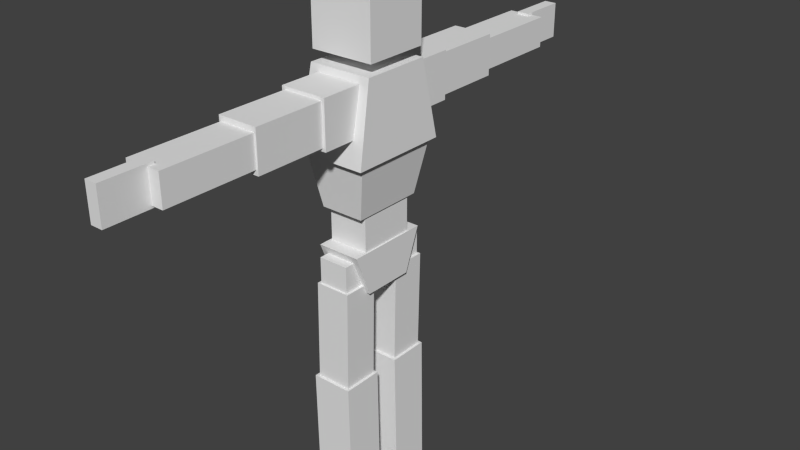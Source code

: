 # Source: TestBody.blend  (saved by Blender 2.74.0; exported with 4.5.12 LTS)
import bpy
from mathutils import Matrix  # noqa: F401  (used for matrix-valued properties, if any)

bpy.ops.wm.read_factory_settings(use_empty=True)
scene = bpy.context.scene
scene.name = 'Scene'

# ---- collections
col_collection_1 = bpy.data.collections.new('Collection 1'); scene.collection.children.link(col_collection_1)

# ---- materials (node trees are filled in below, after node groups)
mat_material = bpy.data.materials.new('Material')
mat_material.alpha_threshold = 0.0
mat_material.use_transparent_shadow = False
mat_material.roughness = 0.5
mat_material.line_color = (0.0, 0.0, 0.0, 1.0)

# ---- material node trees

# ---- world
world_world = bpy.data.worlds.new('World'); scene.world = world_world
world_world.color = (0.05088, 0.05088, 0.05088)
world_world.use_sun_shadow = False
world_world.sun_shadow_jitter_overblur = 0.0
world_world.cycles.sampling_method = 'MANUAL'
world_world.cycles.sample_map_resolution = 256

# ---- meshes
me_cube = bpy.data.meshes.new('Cube')
me_cube.from_pydata([(0.2608, 0.25, 3.541), (0.2608, -0.25, 3.541), (0.2608, -0.25, 4.041), (0.2608, -0.27, 3.458), (0.2862, -0.3899, 2.858), (0.2862, 0.3899, 2.858), (0.2628, -0.3476, 2.882), (0.2628, 0.3476, 2.882), (0.1815, -0.28, 2.44), (0.1815, 0.28, 2.44), (0.1677, -0.2214, 2.479), (0.1677, -0.2214, 2.132), (-0.1461, 0.2214, 2.132), (-0.1461, -0.2214, 2.132), (0.18, -0.3276, 2.165), (0.18, 0.3276, 2.165), (0.18, -0.1995, 1.835), (0.18, 0.1995, 1.835), (-0.1585, -0.1995, 1.835), (0.1917, -0.2323, 3.045), (0.1917, -0.2323, 3.407), (0.1917, -0.6058, 3.045), (0.1917, -0.6058, 3.407), (-0.1701, -0.2323, 3.045), (-0.1701, -0.2323, 3.407), (-0.1701, -0.6058, 3.045), (-0.1701, -0.6058, 3.407), (0.1677, -0.533, 3.069), (0.1677, -0.533, 3.383), (0.1677, -1.157, 3.069), (0.1677, -1.157, 3.383), (-0.1461, -0.533, 3.069), (-0.1461, -0.533, 3.383), (-0.1461, -1.157, 3.069), (-0.1461, -1.157, 3.383), (-0.1296, -1.141, 3.108), (0.1512, -1.141, 3.108), (-0.1296, -1.857, 3.108), (0.1512, -1.857, 3.108), (-0.1296, -1.141, 3.344), (0.1512, -1.141, 3.344), (-0.1296, -1.857, 3.344), (0.1512, -1.857, 3.344), (-0.03676, -1.807, 3.09), (0.05835, -1.807, 3.09), (-0.03676, -2.193, 3.09), (0.05835, -2.193, 3.09), (-0.03676, -1.807, 3.363), (0.05835, -1.807, 3.363), (-0.03676, -2.193, 3.363), (0.05835, -2.193, 3.363), (0.1291, -0.1689, 1.82), (0.1291, -0.1689, 2.104), (0.1291, -0.3828, 1.82), (0.1291, -0.3828, 2.104), (-0.1075, -0.1689, 1.82), (-0.1075, -0.1689, 2.104), (-0.1075, -0.3828, 1.82), (-0.1075, -0.3828, 2.104), (0.1335, -0.1197, 1.037), (0.1497, -0.1197, 1.9), (0.1335, -0.3975, 1.037), (0.1497, -0.3975, 1.9), (-0.1443, -0.1197, 1.037), (-0.1281, -0.1197, 1.9), (-0.1443, -0.3975, 1.037), (-0.1281, -0.3975, 1.9), (0.1711, -0.09833, 0.04092), (0.1549, -0.09833, 1.115), (0.1711, -0.4189, 0.04092), (0.1549, -0.4189, 1.115), (-0.1495, -0.09833, 0.04092), (-0.1657, -0.09833, 1.115), (-0.1495, -0.4189, 0.04092), (-0.1657, -0.4189, 1.115), (0.06159, -0.1201, -0.003274), (0.06159, -0.1201, 0.1116), (0.06159, -0.3917, -0.003274), (0.06159, -0.3917, 0.1116), (-0.2348, -0.1201, -0.003274), (-0.2348, -0.1201, 0.1116), (-0.2348, -0.3917, -0.003274), (-0.2348, -0.3917, 0.1116), (-0.2392, 0.25, 3.541), (-0.2392, -0.25, 3.541), (-0.2392, 0.25, 4.041), (-0.2392, -0.25, 4.041), (0.2608, 0.25, 4.041), (0.2608, 0.27, 3.458), (-0.2392, -0.27, 3.458), (-0.2392, 0.27, 3.458), (-0.2646, -0.3899, 2.858), (-0.2646, 0.3899, 2.858), (-0.2412, -0.3476, 2.882), (-0.2412, 0.3476, 2.882), (-0.1599, -0.28, 2.44), (-0.1599, 0.28, 2.44), (0.1677, 0.2214, 2.479), (-0.1461, -0.2214, 2.479), (-0.1461, 0.2214, 2.479), (0.1677, 0.2214, 2.132), (-0.1585, -0.3276, 2.165), (-0.1585, 0.3276, 2.165), (-0.1585, 0.1995, 1.835), (0.1917, 0.2323, 3.045), (0.1917, 0.2323, 3.407), (0.1917, 0.6058, 3.045), (0.1917, 0.6058, 3.407), (-0.1701, 0.2323, 3.045), (-0.1701, 0.2323, 3.407), (-0.1701, 0.6058, 3.045), (-0.1701, 0.6058, 3.407), (0.1677, 0.533, 3.069), (0.1677, 0.533, 3.383), (0.1677, 1.157, 3.069), (0.1677, 1.157, 3.383), (-0.1461, 0.533, 3.069), (-0.1461, 0.533, 3.383), (-0.1461, 1.157, 3.069), (-0.1461, 1.157, 3.383), (-0.1296, 1.141, 3.108), (0.1512, 1.141, 3.108), (-0.1296, 1.857, 3.108), (0.1512, 1.857, 3.108), (-0.1296, 1.141, 3.344), (0.1512, 1.141, 3.344), (-0.1296, 1.857, 3.344), (0.1512, 1.857, 3.344), (-0.03676, 1.807, 3.09), (0.05835, 1.807, 3.09), (-0.03676, 2.193, 3.09), (0.05835, 2.193, 3.09), (-0.03676, 1.807, 3.363), (0.05835, 1.807, 3.363), (-0.03676, 2.193, 3.363), (0.05835, 2.193, 3.363), (0.1291, 0.1689, 1.82), (0.1291, 0.1689, 2.104), (0.1291, 0.3828, 1.82), (0.1291, 0.3828, 2.104), (-0.1075, 0.1689, 1.82), (-0.1075, 0.1689, 2.104), (-0.1075, 0.3828, 1.82), (-0.1075, 0.3828, 2.104), (0.1335, 0.1197, 1.037), (0.1497, 0.1197, 1.9), (0.1335, 0.3975, 1.037), (0.1497, 0.3975, 1.9), (-0.1443, 0.1197, 1.037), (-0.1281, 0.1197, 1.9), (-0.1443, 0.3975, 1.037), (-0.1281, 0.3975, 1.9), (0.1711, 0.09833, 0.04092), (0.1549, 0.09833, 1.115), (0.1711, 0.4189, 0.04092), (0.1549, 0.4189, 1.115), (-0.1495, 0.09833, 0.04092), (-0.1657, 0.09833, 1.115), (-0.1495, 0.4189, 0.04092), (-0.1657, 0.4189, 1.115), (0.06159, 0.1201, -0.003274), (0.06159, 0.1201, 0.1116), (0.06159, 0.3917, -0.003274), (0.06159, 0.3917, 0.1116), (-0.2348, 0.1201, -0.003274), (-0.2348, 0.1201, 0.1116), (-0.2348, 0.3917, -0.003274), (-0.2348, 0.3917, 0.1116), (-0.2462, 0.1201, -0.002652), (-0.2462, 0.1201, 0.09763), (-0.2462, 0.3917, -0.002652), (-0.2462, 0.3917, 0.09763), (-0.3581, 0.1201, -0.002652), (-0.3581, 0.1201, 0.08217), (-0.3581, 0.3917, -0.002652), (-0.3581, 0.3917, 0.08217), (-0.2462, -0.3924, -0.002652), (-0.2462, -0.3924, 0.09763), (-0.2462, -0.1207, -0.002652), (-0.2462, -0.1207, 0.09763), (-0.3581, -0.3924, -0.002652), (-0.3581, -0.3924, 0.08217), (-0.3581, -0.1207, -0.002652), (-0.3581, -0.1207, 0.08217), (0.08075, 0.06996, 3.377), (0.08075, -0.06996, 3.377), (0.08075, -0.06996, 3.593), (-0.05917, 0.06996, 3.377), (-0.05917, -0.06996, 3.377), (-0.05917, 0.06996, 3.593), (-0.05917, -0.06996, 3.593), (0.08075, 0.06996, 3.593)], [], [(9, 7, 6, 8), (17, 15, 14, 16), (20, 22, 21, 19), (22, 26, 25, 21), (26, 24, 23, 25), (24, 20, 19, 23), (19, 21, 25, 23), (24, 26, 22, 20), (28, 30, 29, 27), (30, 34, 33, 29), (34, 32, 31, 33), (32, 28, 27, 31), (27, 29, 33, 31), (32, 34, 30, 28), (36, 38, 37, 35), (38, 42, 41, 37), (42, 40, 39, 41), (40, 36, 35, 39), (35, 37, 41, 39), (40, 42, 38, 36), (44, 46, 45, 43), (46, 50, 49, 45), (50, 48, 47, 49), (48, 44, 43, 47), (43, 45, 49, 47), (48, 50, 46, 44), (52, 54, 53, 51), (54, 58, 57, 53), (58, 56, 55, 57), (56, 52, 51, 55), (51, 53, 57, 55), (56, 58, 54, 52), (60, 62, 61, 59), (62, 66, 65, 61), (66, 64, 63, 65), (64, 60, 59, 63), (59, 61, 65, 63), (64, 66, 62, 60), (68, 70, 69, 67), (70, 74, 73, 69), (74, 72, 71, 73), (72, 68, 67, 71), (67, 69, 73, 71), (72, 74, 70, 68), (76, 78, 77, 75), (78, 82, 81, 77), (82, 80, 79, 81), (80, 76, 75, 79), (75, 77, 81, 79), (80, 82, 78, 76), (83, 84, 86, 85), (92, 91, 89, 90), (96, 95, 93, 94), (105, 104, 106, 107), (107, 106, 110, 111), (111, 110, 108, 109), (109, 108, 104, 105), (104, 108, 110, 106), (109, 105, 107, 111), (113, 112, 114, 115), (115, 114, 118, 119), (119, 118, 116, 117), (117, 116, 112, 113), (112, 116, 118, 114), (117, 113, 115, 119), (121, 120, 122, 123), (123, 122, 126, 127), (127, 126, 124, 125), (125, 124, 120, 121), (120, 124, 126, 122), (125, 121, 123, 127), (129, 128, 130, 131), (131, 130, 134, 135), (135, 134, 132, 133), (133, 132, 128, 129), (128, 132, 134, 130), (133, 129, 131, 135), (137, 136, 138, 139), (139, 138, 142, 143), (143, 142, 140, 141), (141, 140, 136, 137), (136, 140, 142, 138), (141, 137, 139, 143), (145, 144, 146, 147), (147, 146, 150, 151), (151, 150, 148, 149), (149, 148, 144, 145), (144, 148, 150, 146), (149, 145, 147, 151), (153, 152, 154, 155), (155, 154, 158, 159), (159, 158, 156, 157), (157, 156, 152, 153), (152, 156, 158, 154), (157, 153, 155, 159), (161, 160, 162, 163), (163, 162, 166, 167), (167, 166, 164, 165), (165, 164, 160, 161), (160, 164, 166, 162), (165, 161, 163, 167), (84, 83, 0, 1), (86, 2, 87, 85), (83, 85, 87, 0), (0, 87, 2, 1), (86, 84, 1, 2), (5, 88, 3, 4), (89, 3, 88, 90), (91, 92, 5, 4), (89, 91, 4, 3), (92, 90, 88, 5), (93, 6, 7, 94), (95, 96, 9, 8), (93, 95, 8, 6), (96, 94, 7, 9), (100, 97, 10, 11), (98, 10, 97, 99), (13, 12, 100, 11), (98, 13, 11, 10), (12, 99, 97, 100), (13, 98, 99, 12), (101, 14, 15, 102), (18, 103, 17, 16), (101, 18, 16, 14), (103, 102, 15, 17), (18, 101, 102, 103), (169, 168, 170, 171), (171, 170, 174, 175), (175, 174, 172, 173), (173, 172, 168, 169), (168, 172, 174, 170), (173, 169, 171, 175), (177, 176, 178, 179), (179, 178, 182, 183), (183, 182, 180, 181), (181, 180, 176, 177), (176, 180, 182, 178), (181, 177, 179, 183), (187, 188, 190, 189), (188, 187, 184, 185), (190, 186, 191, 189), (187, 189, 191, 184), (184, 191, 186, 185), (190, 188, 185, 186)])
me_cube.materials.append(mat_material)
me_cube.use_remesh_preserve_volume = False
me_cube.use_remesh_preserve_attributes = False
me_cube.use_mirror_vertex_groups = False
me_cube.update()
arm_armature = bpy.data.armatures.new('Armature')  # bones are not reproduced

# ---- objects
ob_playerskeleton = bpy.data.objects.new('PlayerSkeleton', arm_armature)
ob_playerobj = bpy.data.objects.new('PlayerObj', me_cube)

# ---- transforms, parenting, visibility, modifiers, constraints
ob_playerskeleton.location = (0.0, 0.0, 0.0)
ob_playerskeleton.scale = (100.0, 100.0, 100.0)
ob_playerskeleton.lineart.crease_threshold = 0.0
ob_playerobj.parent = ob_playerskeleton
ob_playerobj.matrix_parent_inverse = Matrix(((0.01, 0.0, 0.0, -0.005147), (0.0, 0.01, 0.0, 0.0), (0.0, 0.0, 0.01, 0.05595), (0.0, 0.0, 0.0, 1.0)))
ob_playerobj.location = (-0.5251, 0.0, 5.484)
ob_playerobj.scale = (100.0, 100.0, 100.0)
ob_playerobj.lock_rotations_4d = False
ob_playerobj.empty_display_type = 'ARROWS'
ob_playerobj.lineart.crease_threshold = 0.0
_vg = ob_playerobj.vertex_groups.new(name='Group')
for _i, _w in zip([0, 1, 2, 83, 84, 85, 86, 87], [1.0, 1.0, 1.0, 0.9999, 0.9999, 1.0, 1.0, 1.0]): _vg.add([_i], _w, 'REPLACE')
_vg = ob_playerobj.vertex_groups.new(name='Head')
for _i, _w in zip([0, 1, 2, 26, 83, 84, 85, 86, 87, 89, 186, 189, 190, 191], [1.0, 1.0, 1.0, 0.0, 1.0, 1.0, 1.0, 1.0, 1.0, 0.0, 0.0, 0.0, 0.0, 0.0]): _vg.add([_i], _w, 'REPLACE')
_vg = ob_playerobj.vertex_groups.new(name='Neck')
for _i, _w in zip([184, 185, 186, 187, 188, 189, 190, 191], [0.9936, 0.9936, 1.0, 1.0, 1.0, 1.0, 1.0, 1.0]): _vg.add([_i], _w, 'REPLACE')
_vg = ob_playerobj.vertex_groups.new(name='UpperChest')
for _i, _w in zip([0, 1, 3, 4, 5, 19, 20, 21, 22, 23, 24, 25, 26, 28, 32, 84, 88, 89, 90, 91, 92, 104, 105, 106, 107, 108, 109, 110, 111, 112, 113, 117, 134], [0.0, 0.0, 1.0, 1.0, 1.0, 0.0, 0.0, 0.0, 0.0, 0.0, 0.0, 0.0, 0.0, 0.0, 0.0, 0.0, 1.0, 1.0, 1.0, 1.0, 1.0, 0.0, 0.0, 0.0, 0.0, 0.0, 0.0, 0.0, 0.0, 0.0, 0.0, 0.0, 0.0]): _vg.add([_i], _w, 'REPLACE')
_vg = ob_playerobj.vertex_groups.new(name='LUpperArm')
for _i, _w in zip([27, 28, 29, 30, 31, 32, 33, 34], [1.0, 1.0, 1.0, 1.0, 1.0, 1.0, 1.0, 1.0]): _vg.add([_i], _w, 'REPLACE')
_vg = ob_playerobj.vertex_groups.new(name='LForearm')
_vg.add([35, 36, 37, 38, 39, 40, 41, 42], 1.0, 'REPLACE')
_vg = ob_playerobj.vertex_groups.new(name='LHand')
for _i, _w in zip([43, 44, 45, 46, 47, 48, 49, 50], [1.0, 1.0, 1.0, 1.0, 1.0, 1.0, 0.9894, 0.9894]): _vg.add([_i], _w, 'REPLACE')
_vg = ob_playerobj.vertex_groups.new(name='RUpperArm')
for _i, _w in zip([112, 113, 114, 115, 116, 117, 118, 119], [1.0, 0.9911, 1.0, 1.0, 1.0, 0.9911, 1.0, 1.0]): _vg.add([_i], _w, 'REPLACE')
_vg = ob_playerobj.vertex_groups.new(name='RForearm')
for _i, _w in zip([120, 121, 122, 123, 124, 125, 126, 127], [1.0, 1.0, 1.0, 1.0, 0.9904, 0.9904, 1.0, 1.0]): _vg.add([_i], _w, 'REPLACE')
_vg = ob_playerobj.vertex_groups.new(name='RHand')
for _i, _w in zip([128, 129, 130, 131, 132, 133, 134, 135], [1.0, 1.0, 1.0, 1.0, 1.0, 1.0, 0.9973, 0.9973]): _vg.add([_i], _w, 'REPLACE')
_vg = ob_playerobj.vertex_groups.new(name='LowerChest')
_vg.add([6, 7, 8, 9, 93, 94, 95, 96], 1.0, 'REPLACE')
_vg = ob_playerobj.vertex_groups.new(name='Abs')
for _i, _w in zip([10, 11, 12, 13, 14, 15, 16, 17, 18, 51, 55, 97, 98, 99, 100, 101, 102, 103, 136, 140], [1.0, 1.0, 1.0, 1.0, 0.0, 0.0, 0.0, 0.0, 0.0, 0.0, 0.0, 0.9973, 1.0, 0.9973, 1.0, 0.0, 0.0, 0.0, 0.0, 0.0]): _vg.add([_i], _w, 'REPLACE')
_vg = ob_playerobj.vertex_groups.new(name='LHip')
_vg.add([51, 52, 53, 54, 55, 56, 57, 58], 1.0, 'REPLACE')
_vg = ob_playerobj.vertex_groups.new(name='RHip')
for _i, _w in zip([136, 137, 138, 139, 140, 141, 142, 143], [1.0, 1.0, 1.0, 1.0, 1.0, 1.0, 1.0, 1.0]): _vg.add([_i], _w, 'REPLACE')
_vg = ob_playerobj.vertex_groups.new(name='RThigh')
_vg.add([144, 145, 146, 147, 148, 149, 150, 151], 1.0, 'REPLACE')
_vg = ob_playerobj.vertex_groups.new(name='RCalf')
for _i, _w in zip([152, 153, 154, 155, 156, 157, 158, 159], [1.0, 1.0, 1.0, 1.0, 1.0, 1.0, 1.0, 1.0]): _vg.add([_i], _w, 'REPLACE')
_vg = ob_playerobj.vertex_groups.new(name='RFoot')
for _i, _w in zip([160, 161, 162, 163, 164, 165, 166, 167], [1.0, 1.0, 1.0, 1.0, 1.0, 1.0, 1.0, 0.9993]): _vg.add([_i], _w, 'REPLACE')
_vg = ob_playerobj.vertex_groups.new(name='RToe')
for _i, _w in zip([0, 1, 3, 24, 26, 30, 32, 34, 39, 41, 42, 47, 48, 49, 50, 83, 84, 88, 89, 90, 109, 111, 117, 168, 169, 170, 171, 172, 173, 174, 175, 186, 187, 188, 189, 190, 191], [0.0, 0.0, 0.0, 0.0, 0.0, 0.0, 0.0, 0.0, 0.0, 0.0, 0.0, 0.0, 0.0, 0.0, 0.0, 0.0, 0.0, 0.0, 0.0, 0.0, 0.0, 0.0, 0.0, 1.0, 1.0, 1.0, 1.0, 1.0, 0.9995, 1.0, 1.0, 0.0, 0.0, 0.0, 0.0, 0.0, 0.0]): _vg.add([_i], _w, 'REPLACE')
_vg = ob_playerobj.vertex_groups.new(name='LFoot')
for _i, _w in zip([75, 76, 77, 78, 79, 80, 81, 82, 176, 177, 178, 179, 180, 181, 182, 183], [1.0, 1.0, 0.9999, 1.0, 1.0, 0.9994, 1.0, 1.0, 0.0, 0.0, 0.0, 0.0, 0.0, 0.0, 0.0, 0.0]): _vg.add([_i], _w, 'REPLACE')
_vg = ob_playerobj.vertex_groups.new(name='LToe')
for _i, _w in zip([176, 177, 178, 179, 180, 181, 182, 183], [1.0, 0.9999, 1.0, 0.997, 1.0, 1.0, 0.9989, 0.9982]): _vg.add([_i], _w, 'REPLACE')
_vg = ob_playerobj.vertex_groups.new(name='LCalf')
_vg.add([67, 68, 69, 70, 71, 72, 73, 74], 1.0, 'REPLACE')
_vg = ob_playerobj.vertex_groups.new(name='LThigh')
for _i, _w in zip([59, 60, 61, 62, 63, 64, 65, 66], [1.0, 1.0, 1.0, 1.0, 1.0, 1.0, 1.0, 1.0]): _vg.add([_i], _w, 'REPLACE')
_vg = ob_playerobj.vertex_groups.new(name='Abs.001')
_vg.add([14, 15, 16, 17, 18, 101, 102, 103], 1.0, 'REPLACE')
_vg = ob_playerobj.vertex_groups.new(name='RShoulder')
for _i, _w in zip([104, 105, 106, 107, 108, 109, 110, 111], [1.0, 1.0, 1.0, 1.0, 1.0, 0.9987, 1.0, 1.0]): _vg.add([_i], _w, 'REPLACE')
_vg = ob_playerobj.vertex_groups.new(name='LShoulder')
_vg.add([19, 20, 21, 22, 23, 24, 25, 26], 1.0, 'REPLACE')
_m = ob_playerobj.modifiers.new('Armature', 'ARMATURE')
_m.object = ob_playerskeleton

# ---- collection membership
col_collection_1.objects.link(ob_playerskeleton)
col_collection_1.objects.link(ob_playerobj)

# ---- scene / render settings (as saved in the file)
scene.frame_start = 0; scene.frame_end = 45; scene.frame_set(0)
scene.render.engine = 'BLENDER_EEVEE_NEXT'
scene.render.resolution_percentage = 50
scene.render.dither_intensity = 0.0
scene.cycles.use_denoising = False
scene.cycles.samples = 10
scene.cycles.sampling_pattern = 'TABULATED_SOBOL'
scene.cycles.light_sampling_threshold = 0.0
scene.cycles.use_adaptive_sampling = False
scene.cycles.use_light_tree = False
scene.cycles.blur_glossy = 0.0
scene.cycles.pixel_filter_type = 'GAUSSIAN'
scene.cycles.sample_clamp_indirect = 0.0
scene.view_settings.view_transform = 'Standard'
bpy.context.view_layer.update()

# ---- added for rendering (the .blend has no active camera and no usable light): camera, sun
cam_auto = bpy.data.cameras.new('AutoCamera')
cam_auto.lens = 50.0
cam_auto.sensor_width = 36.0
cam_auto.clip_end = 8152.63
ob_auto_camera = bpy.data.objects.new('AutoCamera', cam_auto)
scene.collection.objects.link(ob_auto_camera)
ob_auto_camera.location = (461.156, -520.059, 591.126)
ob_auto_camera.rotation_euler = (1.09748, -7.21219e-08, 0.694738)
scene.camera = ob_auto_camera
light_auto_sun = bpy.data.lights.new('AutoSun', 'SUN')
light_auto_sun.energy = 3.0
light_auto_sun.angle = 0.0523599
ob_auto_sun = bpy.data.objects.new('AutoSun', light_auto_sun)
scene.collection.objects.link(ob_auto_sun)
ob_auto_sun.rotation_euler = (0.872665, 0.174533, 0.523599)
bpy.context.view_layer.update()
